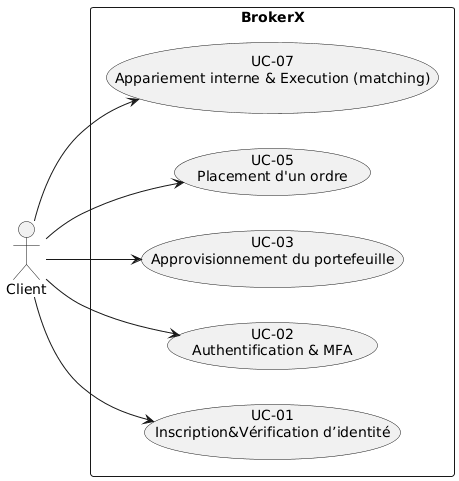

The diagram above was rendered by PlantUML. Its source (embedded in the PNG):
@startuml
left to right direction
actor Client as C

rectangle BrokerX {
  usecase "UC-01\nInscription&Vérification d’identité" as UC01
  usecase "UC-02\nAuthentification & MFA" as UC02
  usecase "UC-03\nApprovisionnement du portefeuille" as UC03
  usecase "UC-05\nPlacement d'un ordre" as UC05
  usecase "UC-07\nAppariement interne & Execution (matching)" as UC07
}
C --> UC01
C --> UC02
C --> UC03
C --> UC05
C --> UC07
@enduml